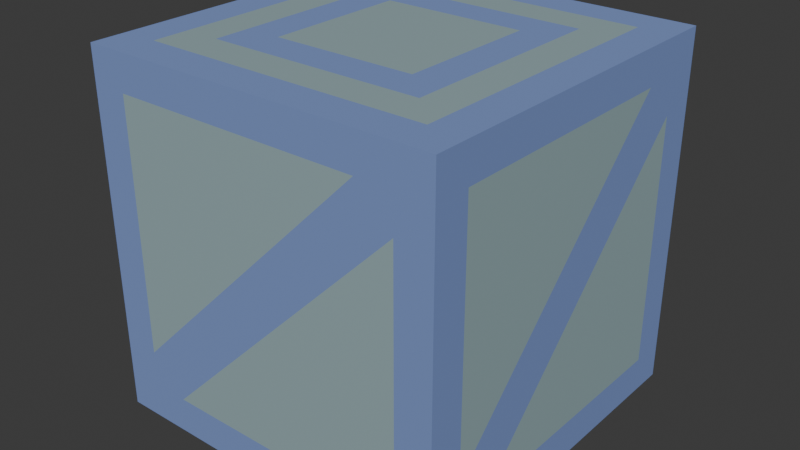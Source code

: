 # Source: block.blend  (saved by Blender 4.1.24; exported with 4.5.12 LTS)
import bpy
from mathutils import Matrix  # noqa: F401  (used for matrix-valued properties, if any)

bpy.ops.wm.read_factory_settings(use_empty=True)
scene = bpy.context.scene
scene.name = 'Scene'

# ---- collections
col_collection = bpy.data.collections.new('Collection'); scene.collection.children.link(col_collection)

# ---- materials (node trees are filled in below, after node groups)
mat_block1_body = bpy.data.materials.new('block1_body')
mat_block1_body.use_transparent_shadow = False
mat_block1_border = bpy.data.materials.new('block1_border')
mat_block1_border.use_transparent_shadow = False

# ---- material node trees
mat_block1_body.use_nodes = True; mat_block1_body.node_tree.nodes.clear()
_N = mat_block1_body.node_tree.nodes; _L = mat_block1_body.node_tree.links
n0 = _N.new('ShaderNodeBsdfPrincipled'); n0.name = '原理化BSDF'; n0.location = (10, 300)
n0.inputs[0].default_value = (0.5557, 0.7613, 0.8002, 1.0)
n0.inputs[1].default_value = 0.4783
n0.inputs[2].default_value = 0.4275
n1 = _N.new('ShaderNodeOutputMaterial'); n1.name = '材质输出'; n1.location = (300, 300)
_L.new(n0.outputs[0], n1.inputs[0])
n1.is_active_output = True
mat_block1_border.use_nodes = True; mat_block1_border.node_tree.nodes.clear()
_N = mat_block1_border.node_tree.nodes; _L = mat_block1_border.node_tree.links
n0 = _N.new('ShaderNodeBsdfPrincipled'); n0.name = '原理化BSDF'; n0.location = (10, 300)
n0.inputs[0].default_value = (0.2863, 0.4056, 0.8016, 1.0)
n0.inputs[1].default_value = 0.3623
n0.inputs[2].default_value = 0.6594
n1 = _N.new('ShaderNodeOutputMaterial'); n1.name = '材质输出'; n1.location = (300, 300)
_L.new(n0.outputs[0], n1.inputs[0])
n1.is_active_output = True

# ---- world
world_world = bpy.data.worlds.new('World'); scene.world = world_world
world_world.use_nodes = True; world_world.node_tree.nodes.clear()
_N = world_world.node_tree.nodes; _L = world_world.node_tree.links
n0 = _N.new('ShaderNodeOutputWorld'); n0.name = 'World Output'; n0.location = (300, 300)
n1 = _N.new('ShaderNodeBackground'); n1.name = 'Background'; n1.location = (10, 300)
n1.inputs[0].default_value = (0.05088, 0.05088, 0.05088, 1.0)
_L.new(n1.outputs[0], n0.inputs[0])
n0.is_active_output = True
world_world.color = (0.05088, 0.05088, 0.05088)
world_world.use_sun_shadow = False
world_world.sun_shadow_jitter_overblur = 0.0

# ---- meshes
me_block1 = bpy.data.meshes.new('block1')
me_block1.from_pydata([(-0.4, -0.5, -0.4), (-0.4, -0.5, 0.4), (0.5, 0.4, 0.4), (0.4, -0.5, -0.4), (0.4, -0.5, 0.4), (-0.4, 0.5, 0.3), (0.5, 0.4, -0.4), (-0.3, 0.5, 0.4), (0.5, -0.4, 0.4), (0.5, -0.4, -0.4), (0.4, 0.5, -0.3), (0.3, 0.5, -0.4), (0.5, -0.3, -0.4), (0.4, 0.5, -0.4), (-0.5, -0.5, 0.5), (0.5, -0.4, -0.3), (0.5, 0.3, 0.4), (0.5, 0.4, 0.3), (0.4, 0.5, 0.4), (0.5, -0.5, 0.5), (-0.5, 0.5, 0.5), (-0.4, 0.5, -0.4), (-0.4, 0.5, 0.4), (0.5, 0.5, 0.5), (-0.5, 0.5, -0.5), (-0.5, -0.5, -0.5), (0.5, 0.5, -0.5), (0.5, -0.5, -0.5), (0.4, -0.5, 0.3), (0.3, -0.5, 0.4), (-0.4, -0.5, -0.3), (-0.3, -0.5, -0.4), (-0.5, -0.4, 0.3), (-0.5, -0.3, 0.4), (-0.5, 0.4, -0.3), (-0.5, 0.3, -0.4), (-0.5, 0.4, -0.4), (-0.5, 0.4, 0.4), (-0.5, -0.4, -0.4), (-0.5, -0.4, 0.4), (-0.2, 0.2, 0.5), (0.2, 0.2, 0.5), (-0.2, -0.2, 0.5), (0.2, -0.2, 0.5), (-0.3, -0.4, -0.5), (-0.4, -0.3, -0.5), (0.3, 0.4, -0.5), (0.4, 0.3, -0.5), (0.4, 0.4, -0.5), (-0.4, 0.4, -0.5), (0.4, -0.4, -0.5), (-0.4, -0.4, -0.5), (-0.4, 0.4, 0.5), (-0.4, -0.4, 0.5), (0.4, 0.4, 0.5), (0.4, -0.4, 0.5), (-0.3, 0.3, 0.5), (-0.3, -0.3, 0.5), (0.3, 0.3, 0.5), (0.3, -0.3, 0.5)], [], [(15, 16, 8), (34, 33, 37), (44, 51, 45, 47), (0, 30, 1, 14, 25), (4, 28, 3, 27, 19), (3, 31, 0, 25, 27), (1, 29, 4, 19, 14), (10, 7, 18), (9, 12, 16, 15), (17, 2, 16, 12), (6, 17, 12), (46, 45, 49), (48, 47, 45, 46), (50, 44, 47), (38, 32, 35), (21, 5, 11), (5, 22, 7, 11), (13, 11, 7, 10), (32, 39, 33, 35), (36, 35, 33, 34), (28, 4, 29, 31), (0, 31, 29, 30), (3, 28, 31), (30, 29, 1), (25, 24, 49, 45, 51), (24, 26, 48, 46, 49), (26, 27, 50, 47, 48), (27, 25, 51, 44, 50), (14, 20, 37, 33, 39), (25, 14, 39, 32, 38), (24, 25, 38, 35, 36), (20, 24, 36, 34, 37), (53, 52, 20, 14), (19, 27, 9, 15, 8), (19, 8, 16, 2, 23), (26, 23, 2, 17, 6), (26, 6, 12, 9, 27), (23, 26, 13, 10, 18), (20, 23, 18, 7, 22), (24, 20, 22, 5, 21), (26, 24, 21, 11, 13), (54, 23, 20, 52), (19, 23, 54, 55), (14, 19, 55, 53), (42, 43, 41, 40), (57, 56, 52, 53), (56, 58, 54, 52), (58, 59, 55, 54), (59, 57, 53, 55), (42, 40, 56, 57), (40, 41, 58, 56), (41, 43, 59, 58), (43, 42, 57, 59)])
me_block1.polygons.foreach_set('material_index', [0, 0, 1, 1, 1, 1, 1, 0, 1, 1, 0, 0, 1, 0, 0, 0, 1, 1, 1, 1, 1, 1, 0, 0, 1, 1, 1, 1, 1, 1, 1, 1, 1, 1, 1, 1, 1, 1, 1, 1, 1, 1, 1, 1, 0, 0, 0, 0, 0, 1, 1, 1, 1])
_uv = me_block1.uv_layers.new(name='UV 贴图')
_uv.uv.foreach_set('vector', [0.5, 0.975, 0.6, 0.875, 0.6, 0.975, 0.5, 0.975, 0.6, 0.875, 0.6, 0.975, 0.5, 0.775, 0.6, 0.775, 0.6, 0.875, 0.0, 0.0, 0.4, 0.975, 0.5, 0.975, 0.6, 0.975, 0.625, 1.0, 0.375, 1.0, 0.6, 0.775, 0.5, 0.775, 0.4, 0.775, 0.375, 0.75, 0.625, 0.75, 0.4, 0.775, 0.4, 0.875, 0.4, 0.975, 0.375, 1.0, 0.375, 0.75, 0.6, 0.975, 0.6, 0.875, 0.6, 0.775, 0.625, 0.75, 0.625, 1.0, 0.5, 0.975, 0.6, 0.875, 0.6, 0.975, 0.4, 0.975, 0.4, 0.875, 0.6, 0.875, 0.5, 0.975, 0.5, 0.775, 0.6, 0.775, 0.6, 0.875, 0.0, 0.0, 0.4, 0.775, 0.5, 0.775, 0.4, 0.875, 0.5, 0.975, 0.6, 0.875, 0.6, 0.975, 0.4, 0.975, 0.4, 0.875, 0.6, 0.875, 0.5, 0.975, 0.4, 0.775, 0.5, 0.775, 0.4, 0.875, 0.4, 0.775, 0.5, 0.775, 0.4, 0.875, 0.4, 0.775, 0.5, 0.775, 0.4, 0.875, 0.5, 0.775, 0.6, 0.775, 0.6, 0.875, 0.0, 0.0, 0.4, 0.975, 0.4, 0.875, 0.6, 0.875, 0.5, 0.975, 0.5, 0.775, 0.6, 0.775, 0.6, 0.875, 0.0, 0.0, 0.4, 0.975, 0.4, 0.875, 0.6, 0.875, 0.5, 0.975, 0.5, 0.775, 0.6, 0.775, 0.6, 0.875, 0.0, 0.0, 0.4, 0.975, 0.4, 0.875, 0.6, 0.875, 0.5, 0.975, 0.4, 0.775, 0.5, 0.775, 0.4, 0.875, 0.5, 0.975, 0.6, 0.875, 0.6, 0.975, 0.0, 0.0, 0.0, 0.0, 0.6, 0.975, 0.6, 0.875, 0.6, 0.775, 0.0, 0.0, 0.0, 0.0, 0.4, 0.975, 0.5, 0.975, 0.6, 0.975, 0.0, 0.0, 0.0, 0.0, 0.4, 0.775, 0.4, 0.875, 0.4, 0.975, 0.0, 0.0, 0.0, 0.0, 0.6, 0.775, 0.5, 0.775, 0.4, 0.775, 0.0, 0.0, 0.0, 0.0, 0.6, 0.975, 0.6, 0.875, 0.6, 0.775, 0.375, 1.0, 0.0, 0.0, 0.6, 0.775, 0.5, 0.775, 0.4, 0.775, 0.0, 0.0, 0.375, 1.0, 0.4, 0.775, 0.4, 0.875, 0.4, 0.975, 0.0, 0.0, 0.0, 0.0, 0.4, 0.975, 0.5, 0.975, 0.6, 0.975, 0.0, 0.0, 0.0, 0.0, 0.0, 0.0, 0.0, 0.0, 0.625, 0.75, 0.375, 0.75, 0.4, 0.975, 0.5, 0.975, 0.6, 0.975, 0.625, 0.75, 0.6, 0.975, 0.6, 0.875, 0.6, 0.775, 0.0, 0.0, 0.0, 0.0, 0.0, 0.0, 0.6, 0.775, 0.5, 0.775, 0.4, 0.775, 0.0, 0.0, 0.4, 0.775, 0.4, 0.875, 0.4, 0.975, 0.375, 0.75, 0.0, 0.0, 0.0, 0.0, 0.4, 0.975, 0.5, 0.975, 0.6, 0.975, 0.0, 0.0, 0.0, 0.0, 0.6, 0.975, 0.6, 0.875, 0.6, 0.775, 0.0, 0.0, 0.0, 0.0, 0.6, 0.775, 0.5, 0.775, 0.4, 0.775, 0.0, 0.0, 0.0, 0.0, 0.4, 0.775, 0.4, 0.875, 0.4, 0.975, 0.0, 0.0, 0.0, 0.0, 0.0, 0.0, 0.0, 0.0, 0.625, 0.75, 0.0, 0.0, 0.0, 0.0, 0.0, 0.0, 0.0, 0.0, 0.625, 0.75, 0.0, 0.0, 0.0, 0.0, 0.0, 0.0, 0.0, 0.0, 0.0, 0.0, 0.0, 0.0, 0.0, 0.0, 0.0, 0.0, 0.0, 0.0, 0.0, 0.0, 0.0, 0.0, 0.0, 0.0, 0.0, 0.0, 0.0, 0.0, 0.0, 0.0, 0.0, 0.0, 0.0, 0.0, 0.0, 0.0, 0.0, 0.0, 0.0, 0.0, 0.0, 0.0, 0.0, 0.0, 0.0, 0.0, 0.0, 0.0, 0.0, 0.0, 0.0, 0.0, 0.0, 0.0, 0.0, 0.0, 0.0, 0.0, 0.0, 0.0, 0.0, 0.0, 0.0, 0.0, 0.0, 0.0, 0.0, 0.0, 0.0, 0.0, 0.0, 0.0, 0.0, 0.0, 0.0, 0.0])
me_block1.materials.append(mat_block1_body)
me_block1.materials.append(mat_block1_border)
me_block1.update()

# ---- objects
ob_block1 = bpy.data.objects.new('block1', me_block1)

# ---- transforms, parenting, visibility, modifiers, constraints
ob_block1.location = (0.0, 0.0, 0.0)

# ---- collection membership
col_collection.objects.link(ob_block1)

# ---- scene / render settings (as saved in the file)
scene.frame_start = 1; scene.frame_end = 250; scene.frame_set(1)
scene.render.engine = 'BLENDER_EEVEE_NEXT'
scene.cycles.sampling_pattern = 'TABULATED_SOBOL'
scene.eevee.ray_tracing_options.trace_max_roughness = 0.0
bpy.context.view_layer.update()

# ---- added for rendering (the .blend has no active camera and no usable light): camera, sun
cam_auto = bpy.data.cameras.new('AutoCamera')
cam_auto.lens = 50.0
cam_auto.sensor_width = 36.0
cam_auto.clip_end = 1000.0
ob_auto_camera = bpy.data.objects.new('AutoCamera', cam_auto)
scene.collection.objects.link(ob_auto_camera)
ob_auto_camera.location = (1.60254, -1.92304, 1.28203)
ob_auto_camera.rotation_euler = (1.09748, -7.21219e-08, 0.694738)
scene.camera = ob_auto_camera
light_auto_sun = bpy.data.lights.new('AutoSun', 'SUN')
light_auto_sun.energy = 3.0
light_auto_sun.angle = 0.0523599
ob_auto_sun = bpy.data.objects.new('AutoSun', light_auto_sun)
scene.collection.objects.link(ob_auto_sun)
ob_auto_sun.rotation_euler = (0.872665, 0.174533, 0.523599)
bpy.context.view_layer.update()
